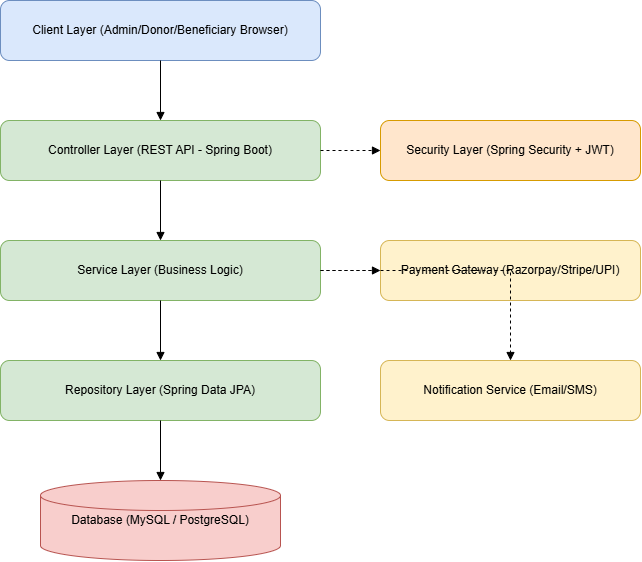

The diagram above was exported from draw.io. Its source (the exported page's mxGraphModel, read from the mxfile embedded in the PNG):
<mxGraphModel dx="1030" dy="658" grid="1" gridSize="10" guides="1" tooltips="1" connect="1" arrows="1" fold="1" page="1" pageScale="1" pageWidth="827" pageHeight="1169" math="0" shadow="0">
  <root>
    <mxCell id="0" />
    <mxCell id="1" parent="0" />
    <mxCell id="4ttpsoR2_K10vUvip1lP-1" parent="1" style="rounded=1;whiteSpace=wrap;html=1;fillColor=#dae8fc;strokeColor=#6c8ebf;fontSize=12;" value="Client Layer (Admin/Donor/Beneficiary Browser)" vertex="1">
      <mxGeometry height="60" width="320" x="410" y="240" as="geometry" />
    </mxCell>
    <mxCell id="4ttpsoR2_K10vUvip1lP-2" parent="1" style="rounded=1;whiteSpace=wrap;html=1;fillColor=#d5e8d4;strokeColor=#82b366;fontSize=12;" value="Controller Layer (REST API - Spring Boot)" vertex="1">
      <mxGeometry height="60" width="320" x="410" y="360" as="geometry" />
    </mxCell>
    <mxCell id="4ttpsoR2_K10vUvip1lP-3" parent="1" style="rounded=1;whiteSpace=wrap;html=1;fillColor=#ffe6cc;strokeColor=#d79b00;fontSize=12;" value="Security Layer (Spring Security + JWT)" vertex="1">
      <mxGeometry height="60" width="260" x="790" y="360" as="geometry" />
    </mxCell>
    <mxCell id="4ttpsoR2_K10vUvip1lP-4" parent="1" style="rounded=1;whiteSpace=wrap;html=1;fillColor=#d5e8d4;strokeColor=#82b366;fontSize=12;" value="Service Layer (Business Logic)" vertex="1">
      <mxGeometry height="60" width="320" x="410" y="480" as="geometry" />
    </mxCell>
    <mxCell id="4ttpsoR2_K10vUvip1lP-5" parent="1" style="rounded=1;whiteSpace=wrap;html=1;fillColor=#d5e8d4;strokeColor=#82b366;fontSize=12;" value="Repository Layer (Spring Data JPA)" vertex="1">
      <mxGeometry height="60" width="320" x="410" y="600" as="geometry" />
    </mxCell>
    <mxCell id="4ttpsoR2_K10vUvip1lP-6" parent="1" style="shape=cylinder3;whiteSpace=wrap;html=1;fillColor=#f8cecc;strokeColor=#b85450;fontSize=12;" value="Database (MySQL / PostgreSQL)" vertex="1">
      <mxGeometry height="80" width="240" x="450" y="720" as="geometry" />
    </mxCell>
    <mxCell id="4ttpsoR2_K10vUvip1lP-7" parent="1" style="rounded=1;whiteSpace=wrap;html=1;fillColor=#fff2cc;strokeColor=#d6b656;fontSize=12;" value="Payment Gateway (Razorpay/Stripe/UPI)" vertex="1">
      <mxGeometry height="60" width="260" x="790" y="480" as="geometry" />
    </mxCell>
    <mxCell id="4ttpsoR2_K10vUvip1lP-8" parent="1" style="rounded=1;whiteSpace=wrap;html=1;fillColor=#fff2cc;strokeColor=#d6b656;fontSize=12;" value="Notification Service (Email/SMS)" vertex="1">
      <mxGeometry height="60" width="260" x="790" y="600" as="geometry" />
    </mxCell>
    <mxCell id="4ttpsoR2_K10vUvip1lP-9" edge="1" parent="1" source="4ttpsoR2_K10vUvip1lP-1" style="edgeStyle=orthogonalEdgeStyle;rounded=0;html=1;endArrow=block;" target="4ttpsoR2_K10vUvip1lP-2">
      <mxGeometry relative="1" as="geometry" />
    </mxCell>
    <mxCell id="4ttpsoR2_K10vUvip1lP-10" edge="1" parent="1" source="4ttpsoR2_K10vUvip1lP-2" style="edgeStyle=orthogonalEdgeStyle;rounded=0;html=1;endArrow=block;" target="4ttpsoR2_K10vUvip1lP-4">
      <mxGeometry relative="1" as="geometry" />
    </mxCell>
    <mxCell id="4ttpsoR2_K10vUvip1lP-11" edge="1" parent="1" source="4ttpsoR2_K10vUvip1lP-4" style="edgeStyle=orthogonalEdgeStyle;rounded=0;html=1;endArrow=block;" target="4ttpsoR2_K10vUvip1lP-5">
      <mxGeometry relative="1" as="geometry" />
    </mxCell>
    <mxCell id="4ttpsoR2_K10vUvip1lP-12" edge="1" parent="1" source="4ttpsoR2_K10vUvip1lP-5" style="edgeStyle=orthogonalEdgeStyle;rounded=0;html=1;endArrow=block;" target="4ttpsoR2_K10vUvip1lP-6">
      <mxGeometry relative="1" as="geometry" />
    </mxCell>
    <mxCell id="4ttpsoR2_K10vUvip1lP-13" edge="1" parent="1" source="4ttpsoR2_K10vUvip1lP-2" style="edgeStyle=orthogonalEdgeStyle;rounded=0;html=1;endArrow=block;dashed=1;" target="4ttpsoR2_K10vUvip1lP-3">
      <mxGeometry relative="1" as="geometry" />
    </mxCell>
    <mxCell id="4ttpsoR2_K10vUvip1lP-14" edge="1" parent="1" source="4ttpsoR2_K10vUvip1lP-4" style="edgeStyle=orthogonalEdgeStyle;rounded=0;html=1;endArrow=block;dashed=1;" target="4ttpsoR2_K10vUvip1lP-7">
      <mxGeometry relative="1" as="geometry" />
    </mxCell>
    <mxCell id="4ttpsoR2_K10vUvip1lP-15" edge="1" parent="1" source="4ttpsoR2_K10vUvip1lP-4" style="edgeStyle=orthogonalEdgeStyle;rounded=0;html=1;endArrow=block;dashed=1;" target="4ttpsoR2_K10vUvip1lP-8">
      <mxGeometry relative="1" as="geometry" />
    </mxCell>
  </root>
</mxGraphModel>